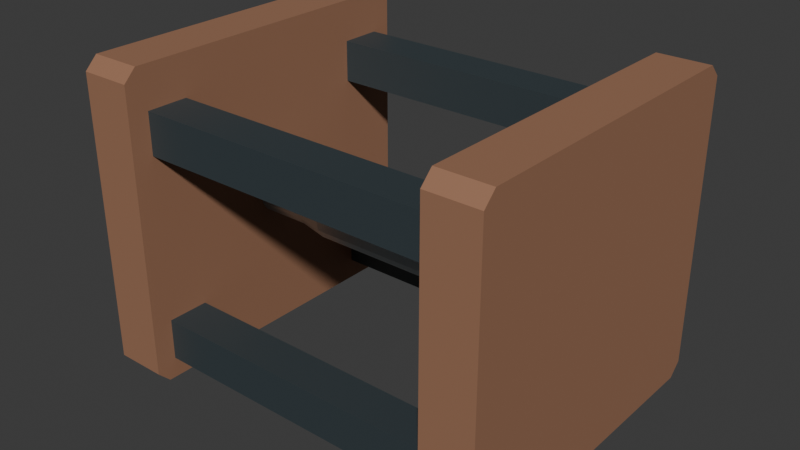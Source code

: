 # Source: source.blend  (saved by Blender 4.3.34; exported with 4.5.12 LTS)
import bpy
from mathutils import Matrix  # noqa: F401  (used for matrix-valued properties, if any)

bpy.ops.wm.read_factory_settings(use_empty=True)
scene = bpy.context.scene
scene.name = 'Scene'

# ---- collections
col_collection = bpy.data.collections.new('Collection'); scene.collection.children.link(col_collection)

# ---- materials (node trees are filled in below, after node groups)
mat_endweights_mutedclay = bpy.data.materials.new('EndWeights_MutedClay')
mat_endweights_mutedclay.diffuse_color = (0.36, 0.18, 0.105, 1.0)
mat_cornerrails_deepgraphite = bpy.data.materials.new('CornerRails_DeepGraphite')
mat_cornerrails_deepgraphite.diffuse_color = (0.055, 0.075, 0.085, 1.0)
mat_grip_satinsteel = bpy.data.materials.new('Grip_SatinSteel')
mat_grip_satinsteel.diffuse_color = (0.43, 0.48, 0.5, 1.0)

# ---- material node trees
mat_endweights_mutedclay.use_nodes = True; mat_endweights_mutedclay.node_tree.nodes.clear()
_N = mat_endweights_mutedclay.node_tree.nodes; _L = mat_endweights_mutedclay.node_tree.links
n0 = _N.new('ShaderNodeBsdfPrincipled'); n0.name = 'Principled BSDF'; n0.location = (10, 300)
n0.inputs[0].default_value = (0.36, 0.18, 0.105, 1.0)
n0.inputs[1].default_value = 0.12
n0.inputs[2].default_value = 0.68
n1 = _N.new('ShaderNodeOutputMaterial'); n1.name = 'Material Output'; n1.location = (300, 300)
_L.new(n0.outputs[0], n1.inputs[0])
n1.is_active_output = True
mat_cornerrails_deepgraphite.use_nodes = True; mat_cornerrails_deepgraphite.node_tree.nodes.clear()
_N = mat_cornerrails_deepgraphite.node_tree.nodes; _L = mat_cornerrails_deepgraphite.node_tree.links
n0 = _N.new('ShaderNodeBsdfPrincipled'); n0.name = 'Principled BSDF'; n0.location = (10, 300)
n0.inputs[0].default_value = (0.055, 0.075, 0.085, 1.0)
n0.inputs[1].default_value = 0.35
n0.inputs[2].default_value = 0.55
n1 = _N.new('ShaderNodeOutputMaterial'); n1.name = 'Material Output'; n1.location = (300, 300)
_L.new(n0.outputs[0], n1.inputs[0])
n1.is_active_output = True
mat_grip_satinsteel.use_nodes = True; mat_grip_satinsteel.node_tree.nodes.clear()
_N = mat_grip_satinsteel.node_tree.nodes; _L = mat_grip_satinsteel.node_tree.links
n0 = _N.new('ShaderNodeBsdfPrincipled'); n0.name = 'Principled BSDF'; n0.location = (10, 300)
n0.inputs[0].default_value = (0.43, 0.48, 0.5, 1.0)
n0.inputs[1].default_value = 0.64
n0.inputs[2].default_value = 0.36
n1 = _N.new('ShaderNodeOutputMaterial'); n1.name = 'Material Output'; n1.location = (300, 300)
_L.new(n0.outputs[0], n1.inputs[0])
n1.is_active_output = True

# ---- world
world_world = bpy.data.worlds.new('World'); scene.world = world_world
world_world.use_nodes = True; world_world.node_tree.nodes.clear()
_N = world_world.node_tree.nodes; _L = world_world.node_tree.links
n0 = _N.new('ShaderNodeOutputWorld'); n0.name = 'World Output'; n0.location = (300, 300)
n1 = _N.new('ShaderNodeBackground'); n1.name = 'Background'; n1.location = (10, 300)
n1.inputs[0].default_value = (0.05088, 0.05088, 0.05088, 1.0)
_L.new(n1.outputs[0], n0.inputs[0])
n0.is_active_output = True
world_world.color = (0.05088, 0.05088, 0.05088)
world_world.sun_shadow_jitter_overblur = 0.0

# ---- meshes
me_left_wholeendweight = bpy.data.meshes.new('Left_WholeEndWeight')
me_left_wholeendweight.from_pydata([(-0.2, -0.16, 0.012), (-0.2, -0.148, 0.0), (-0.2, 0.148, 0.0), (-0.2, 0.16, 0.012), (-0.2, 0.16, 0.288), (-0.2, 0.148, 0.3), (-0.2, -0.148, 0.3), (-0.2, -0.16, 0.288), (-0.15, -0.16, 0.012), (-0.15, -0.148, 0.0), (-0.15, 0.148, 0.0), (-0.15, 0.16, 0.012), (-0.15, 0.16, 0.288), (-0.15, 0.148, 0.3), (-0.15, -0.148, 0.3), (-0.15, -0.16, 0.288)], [], [(2, 1, 0), (3, 2, 0), (4, 3, 0), (5, 4, 0), (6, 5, 0), (0, 7, 6), (8, 9, 10), (8, 10, 11), (8, 11, 12), (8, 12, 13), (8, 13, 14), (14, 15, 8), (1, 2, 10), (1, 10, 9), (2, 3, 11), (2, 11, 10), (3, 4, 12), (3, 12, 11), (4, 5, 13), (4, 13, 12), (5, 6, 14), (5, 14, 13), (6, 7, 15), (6, 15, 14), (7, 0, 8), (7, 8, 15), (0, 1, 9), (0, 9, 8)])
me_left_wholeendweight.materials.append(mat_endweights_mutedclay)
me_left_wholeendweight.materials.append(mat_cornerrails_deepgraphite)
me_left_wholeendweight.materials.append(mat_grip_satinsteel)
me_left_wholeendweight.update()
me_right_wholeendweight = bpy.data.meshes.new('Right_WholeEndWeight')
me_right_wholeendweight.from_pydata([(0.15, -0.16, 0.012), (0.15, -0.148, 0.0), (0.15, 0.148, 0.0), (0.15, 0.16, 0.012), (0.15, 0.16, 0.288), (0.15, 0.148, 0.3), (0.15, -0.148, 0.3), (0.15, -0.16, 0.288), (0.2, -0.16, 0.012), (0.2, -0.148, 0.0), (0.2, 0.148, 0.0), (0.2, 0.16, 0.012), (0.2, 0.16, 0.288), (0.2, 0.148, 0.3), (0.2, -0.148, 0.3), (0.2, -0.16, 0.288)], [], [(2, 1, 0), (3, 2, 0), (4, 3, 0), (5, 4, 0), (6, 5, 0), (0, 7, 6), (8, 9, 10), (8, 10, 11), (8, 11, 12), (8, 12, 13), (8, 13, 14), (14, 15, 8), (1, 2, 10), (1, 10, 9), (2, 3, 11), (2, 11, 10), (3, 4, 12), (3, 12, 11), (4, 5, 13), (4, 13, 12), (5, 6, 14), (5, 14, 13), (6, 7, 15), (6, 15, 14), (7, 0, 8), (7, 8, 15), (0, 1, 9), (0, 9, 8)])
me_right_wholeendweight.materials.append(mat_endweights_mutedclay)
me_right_wholeendweight.materials.append(mat_cornerrails_deepgraphite)
me_right_wholeendweight.materials.append(mat_grip_satinsteel)
me_right_wholeendweight.update()
me_front_lower_wholecornerweightrail = bpy.data.meshes.new('Front_Lower_WholeCornerWeightRail')
me_front_lower_wholecornerweightrail.from_pydata([(-0.15, -0.14, 0.02), (-0.15, -0.1, 0.02), (0.15, -0.1, 0.02), (0.15, -0.14, 0.02), (-0.15, -0.14, 0.06), (0.15, -0.14, 0.06), (0.15, -0.1, 0.06), (-0.15, -0.1, 0.06)], [], [(0, 1, 2), (0, 2, 3), (4, 5, 6), (4, 6, 7), (0, 3, 5), (0, 5, 4), (1, 7, 6), (1, 6, 2), (0, 4, 7), (0, 7, 1), (3, 2, 6), (3, 6, 5)])
me_front_lower_wholecornerweightrail.polygons.foreach_set('material_index', [1, 1, 1, 1, 1, 1, 1, 1, 1, 1, 1, 1])
me_front_lower_wholecornerweightrail.materials.append(mat_endweights_mutedclay)
me_front_lower_wholecornerweightrail.materials.append(mat_cornerrails_deepgraphite)
me_front_lower_wholecornerweightrail.materials.append(mat_grip_satinsteel)
me_front_lower_wholecornerweightrail.update()
me_front_upper_wholecornerweightrail = bpy.data.meshes.new('Front_Upper_WholeCornerWeightRail')
me_front_upper_wholecornerweightrail.from_pydata([(-0.15, -0.14, 0.22), (-0.15, -0.1, 0.22), (0.15, -0.1, 0.22), (0.15, -0.14, 0.22), (-0.15, -0.14, 0.26), (0.15, -0.14, 0.26), (0.15, -0.1, 0.26), (-0.15, -0.1, 0.26)], [], [(0, 1, 2), (0, 2, 3), (4, 5, 6), (4, 6, 7), (0, 3, 5), (0, 5, 4), (1, 7, 6), (1, 6, 2), (0, 4, 7), (0, 7, 1), (3, 2, 6), (3, 6, 5)])
me_front_upper_wholecornerweightrail.polygons.foreach_set('material_index', [1, 1, 1, 1, 1, 1, 1, 1, 1, 1, 1, 1])
me_front_upper_wholecornerweightrail.materials.append(mat_endweights_mutedclay)
me_front_upper_wholecornerweightrail.materials.append(mat_cornerrails_deepgraphite)
me_front_upper_wholecornerweightrail.materials.append(mat_grip_satinsteel)
me_front_upper_wholecornerweightrail.update()
me_rear_lower_wholecornerweightrail = bpy.data.meshes.new('Rear_Lower_WholeCornerWeightRail')
me_rear_lower_wholecornerweightrail.from_pydata([(-0.15, 0.1, 0.02), (-0.15, 0.14, 0.02), (0.15, 0.14, 0.02), (0.15, 0.1, 0.02), (-0.15, 0.1, 0.06), (0.15, 0.1, 0.06), (0.15, 0.14, 0.06), (-0.15, 0.14, 0.06)], [], [(0, 1, 2), (0, 2, 3), (4, 5, 6), (4, 6, 7), (0, 3, 5), (0, 5, 4), (1, 7, 6), (1, 6, 2), (0, 4, 7), (0, 7, 1), (3, 2, 6), (3, 6, 5)])
me_rear_lower_wholecornerweightrail.polygons.foreach_set('material_index', [1, 1, 1, 1, 1, 1, 1, 1, 1, 1, 1, 1])
me_rear_lower_wholecornerweightrail.materials.append(mat_endweights_mutedclay)
me_rear_lower_wholecornerweightrail.materials.append(mat_cornerrails_deepgraphite)
me_rear_lower_wholecornerweightrail.materials.append(mat_grip_satinsteel)
me_rear_lower_wholecornerweightrail.update()
me_rear_upper_wholecornerweightrail = bpy.data.meshes.new('Rear_Upper_WholeCornerWeightRail')
me_rear_upper_wholecornerweightrail.from_pydata([(-0.15, 0.1, 0.22), (-0.15, 0.14, 0.22), (0.15, 0.14, 0.22), (0.15, 0.1, 0.22), (-0.15, 0.1, 0.26), (0.15, 0.1, 0.26), (0.15, 0.14, 0.26), (-0.15, 0.14, 0.26)], [], [(0, 1, 2), (0, 2, 3), (4, 5, 6), (4, 6, 7), (0, 3, 5), (0, 5, 4), (1, 7, 6), (1, 6, 2), (0, 4, 7), (0, 7, 1), (3, 2, 6), (3, 6, 5)])
me_rear_upper_wholecornerweightrail.polygons.foreach_set('material_index', [1, 1, 1, 1, 1, 1, 1, 1, 1, 1, 1, 1])
me_rear_upper_wholecornerweightrail.materials.append(mat_endweights_mutedclay)
me_rear_upper_wholecornerweightrail.materials.append(mat_cornerrails_deepgraphite)
me_rear_upper_wholecornerweightrail.materials.append(mat_grip_satinsteel)
me_rear_upper_wholecornerweightrail.update()
me_central_swollengrip = bpy.data.meshes.new('Central_SwollenGrip')
me_central_swollengrip.from_pydata([(-0.15, 0.022, 0.14), (-0.15, 0.02033, 0.1484), (-0.102, 0.02033, 0.1484), (-0.102, 0.022, 0.14), (-0.15, 0.0172, 0.1537), (-0.102, 0.0172, 0.1537), (-0.15, 0.01556, 0.1556), (-0.102, 0.01556, 0.1556), (-0.15, 0.008419, 0.1603), (-0.102, 0.008419, 0.1603), (-0.15, 0.0, 0.162), (-0.102, 0.0, 0.162), (-0.15, -0.008419, 0.1603), (-0.102, -0.008419, 0.1603), (-0.15, -0.01556, 0.1556), (-0.102, -0.01556, 0.1556), (-0.15, -0.0172, 0.1537), (-0.102, -0.0172, 0.1537), (-0.15, -0.02033, 0.1484), (-0.102, -0.02033, 0.1484), (-0.15, -0.022, 0.14), (-0.102, -0.022, 0.14), (-0.15, -0.02033, 0.1316), (-0.102, -0.02033, 0.1316), (-0.15, -0.0172, 0.1263), (-0.102, -0.0172, 0.1263), (-0.15, -0.01556, 0.1244), (-0.102, -0.01556, 0.1244), (-0.15, -0.008419, 0.1197), (-0.102, -0.008419, 0.1197), (-0.15, 0.0, 0.118), (-0.102, 0.0, 0.118), (-0.15, 0.008419, 0.1197), (-0.102, 0.008419, 0.1197), (-0.15, 0.01556, 0.1244), (-0.102, 0.01556, 0.1244), (-0.15, 0.0172, 0.1263), (-0.102, 0.0172, 0.1263), (-0.15, 0.02033, 0.1316), (-0.102, 0.02033, 0.1316), (-0.075, 0.02494, 0.1503), (-0.075, 0.027, 0.14), (-0.075, 0.0211, 0.1568), (-0.075, 0.01909, 0.1591), (-0.075, 0.01033, 0.1649), (-0.075, 0.0, 0.167), (-0.075, -0.01033, 0.1649), (-0.075, -0.01909, 0.1591), (-0.075, -0.0211, 0.1568), (-0.075, -0.02494, 0.1503), (-0.075, -0.027, 0.14), (-0.075, -0.02494, 0.1297), (-0.075, -0.0211, 0.1232), (-0.075, -0.01909, 0.1209), (-0.075, -0.01033, 0.1151), (-0.075, 0.0, 0.113), (-0.075, 0.01033, 0.1151), (-0.075, 0.01909, 0.1209), (-0.075, 0.0211, 0.1232), (-0.075, 0.02494, 0.1297), (0.075, 0.02494, 0.1503), (0.075, 0.027, 0.14), (0.075, 0.0211, 0.1568), (0.075, 0.01909, 0.1591), (0.075, 0.01033, 0.1649), (0.075, 0.0, 0.167), (0.075, -0.01033, 0.1649), (0.075, -0.01909, 0.1591), (0.075, -0.0211, 0.1568), (0.075, -0.02494, 0.1503), (0.075, -0.027, 0.14), (0.075, -0.02494, 0.1297), (0.075, -0.0211, 0.1232), (0.075, -0.01909, 0.1209), (0.075, -0.01033, 0.1151), (0.075, 0.0, 0.113), (0.075, 0.01033, 0.1151), (0.075, 0.01909, 0.1209), (0.075, 0.0211, 0.1232), (0.075, 0.02494, 0.1297), (0.102, 0.02033, 0.1484), (0.102, 0.022, 0.14), (0.102, 0.0172, 0.1537), (0.102, 0.01556, 0.1556), (0.102, 0.008419, 0.1603), (0.102, 0.0, 0.162), (0.102, -0.008419, 0.1603), (0.102, -0.01556, 0.1556), (0.102, -0.0172, 0.1537), (0.102, -0.02033, 0.1484), (0.102, -0.022, 0.14), (0.102, -0.02033, 0.1316), (0.102, -0.0172, 0.1263), (0.102, -0.01556, 0.1244), (0.102, -0.008419, 0.1197), (0.102, 0.0, 0.118), (0.102, 0.008419, 0.1197), (0.102, 0.01556, 0.1244), (0.102, 0.0172, 0.1263), (0.102, 0.02033, 0.1316), (0.15, 0.02033, 0.1484), (0.15, 0.022, 0.14), (0.15, 0.0172, 0.1537), (0.15, 0.01556, 0.1556), (0.15, 0.008419, 0.1603), (0.15, 0.0, 0.162), (0.15, -0.008419, 0.1603), (0.15, -0.01556, 0.1556), (0.15, -0.0172, 0.1537), (0.15, -0.02033, 0.1484), (0.15, -0.022, 0.14), (0.15, -0.02033, 0.1316), (0.15, -0.0172, 0.1263), (0.15, -0.01556, 0.1244), (0.15, -0.008419, 0.1197), (0.15, 0.0, 0.118), (0.15, 0.008419, 0.1197), (0.15, 0.01556, 0.1244), (0.15, 0.0172, 0.1263), (0.15, 0.02033, 0.1316), (-0.15, 0.0, 0.14), (0.15, 0.0, 0.14)], [], [(0, 1, 2), (0, 2, 3), (1, 4, 5), (1, 5, 2), (4, 6, 7), (4, 7, 5), (6, 8, 9), (6, 9, 7), (8, 10, 11), (8, 11, 9), (10, 12, 13), (10, 13, 11), (12, 14, 15), (12, 15, 13), (14, 16, 17), (14, 17, 15), (16, 18, 19), (16, 19, 17), (18, 20, 21), (18, 21, 19), (20, 22, 23), (20, 23, 21), (22, 24, 25), (22, 25, 23), (24, 26, 27), (24, 27, 25), (26, 28, 29), (26, 29, 27), (28, 30, 31), (28, 31, 29), (30, 32, 33), (30, 33, 31), (32, 34, 35), (32, 35, 33), (34, 36, 37), (34, 37, 35), (36, 38, 39), (36, 39, 37), (38, 0, 3), (38, 3, 39), (3, 2, 40), (3, 40, 41), (2, 5, 42), (2, 42, 40), (5, 7, 43), (5, 43, 42), (7, 9, 44), (7, 44, 43), (9, 11, 45), (9, 45, 44), (11, 13, 46), (11, 46, 45), (13, 15, 47), (13, 47, 46), (15, 17, 48), (15, 48, 47), (17, 19, 49), (17, 49, 48), (19, 21, 50), (19, 50, 49), (21, 23, 51), (21, 51, 50), (23, 25, 52), (23, 52, 51), (25, 27, 53), (25, 53, 52), (27, 29, 54), (27, 54, 53), (29, 31, 55), (29, 55, 54), (31, 33, 56), (31, 56, 55), (33, 35, 57), (33, 57, 56), (35, 37, 58), (35, 58, 57), (37, 39, 59), (37, 59, 58), (39, 3, 41), (39, 41, 59), (41, 40, 60), (41, 60, 61), (40, 42, 62), (40, 62, 60), (42, 43, 63), (42, 63, 62), (43, 44, 64), (43, 64, 63), (44, 45, 65), (44, 65, 64), (45, 46, 66), (45, 66, 65), (46, 47, 67), (46, 67, 66), (47, 48, 68), (47, 68, 67), (48, 49, 69), (48, 69, 68), (49, 50, 70), (49, 70, 69), (50, 51, 71), (50, 71, 70), (51, 52, 72), (51, 72, 71), (52, 53, 73), (52, 73, 72), (53, 54, 74), (53, 74, 73), (54, 55, 75), (54, 75, 74), (55, 56, 76), (55, 76, 75), (56, 57, 77), (56, 77, 76), (57, 58, 78), (57, 78, 77), (58, 59, 79), (58, 79, 78), (59, 41, 61), (59, 61, 79), (61, 60, 80), (61, 80, 81), (60, 62, 82), (60, 82, 80), (62, 63, 83), (62, 83, 82), (63, 64, 84), (63, 84, 83), (64, 65, 85), (64, 85, 84), (65, 66, 86), (65, 86, 85), (66, 67, 87), (66, 87, 86), (67, 68, 88), (67, 88, 87), (68, 69, 89), (68, 89, 88), (69, 70, 90), (69, 90, 89), (70, 71, 91), (70, 91, 90), (71, 72, 92), (71, 92, 91), (72, 73, 93), (72, 93, 92), (73, 74, 94), (73, 94, 93), (74, 75, 95), (74, 95, 94), (75, 76, 96), (75, 96, 95), (76, 77, 97), (76, 97, 96), (77, 78, 98), (77, 98, 97), (78, 79, 99), (78, 99, 98), (79, 61, 81), (79, 81, 99), (81, 80, 100), (81, 100, 101), (80, 82, 102), (80, 102, 100), (82, 83, 103), (82, 103, 102), (83, 84, 104), (83, 104, 103), (84, 85, 105), (84, 105, 104), (85, 86, 106), (85, 106, 105), (86, 87, 107), (86, 107, 106), (87, 88, 108), (87, 108, 107), (88, 89, 109), (88, 109, 108), (89, 90, 110), (89, 110, 109), (90, 91, 111), (90, 111, 110), (91, 92, 112), (91, 112, 111), (92, 93, 113), (92, 113, 112), (93, 94, 114), (93, 114, 113), (94, 95, 115), (94, 115, 114), (95, 96, 116), (95, 116, 115), (96, 97, 117), (96, 117, 116), (97, 98, 118), (97, 118, 117), (98, 99, 119), (98, 119, 118), (99, 81, 101), (99, 101, 119), (1, 0, 120), (4, 1, 120), (6, 4, 120), (8, 6, 120), (10, 8, 120), (12, 10, 120), (14, 12, 120), (16, 14, 120), (18, 16, 120), (20, 18, 120), (22, 20, 120), (24, 22, 120), (26, 24, 120), (28, 26, 120), (30, 28, 120), (32, 30, 120), (34, 32, 120), (36, 34, 120), (38, 36, 120), (0, 38, 120), (121, 101, 100), (121, 100, 102), (121, 102, 103), (121, 103, 104), (121, 104, 105), (121, 105, 106), (121, 106, 107), (121, 107, 108), (121, 108, 109), (121, 109, 110), (121, 110, 111), (121, 111, 112), (121, 112, 113), (121, 113, 114), (121, 114, 115), (121, 115, 116), (121, 116, 117), (121, 117, 118), (121, 118, 119), (121, 119, 101)])
me_central_swollengrip.polygons.foreach_set('material_index', [2, 2, 2, 2, 2, 2, 2, 2, 2, 2, 2, 2, 2, 2, 2, 2, 2, 2, 2, 2, 2, 2, 2, 2, 2, 2, 2, 2, 2, 2, 2, 2, 2, 2, 2, 2, 2, 2, 2, 2, 2, 2, 2, 2, 2, 2, 2, 2, 2, 2, 2, 2, 2, 2, 2, 2, 2, 2, 2, 2, 2, 2, 2, 2, 2, 2, 2, 2, 2, 2, 2, 2, 2, 2, 2, 2, 2, 2, 2, 2, 2, 2, 2, 2, 2, 2, 2, 2, 2, 2, 2, 2, 2, 2, 2, 2, 2, 2, 2, 2, 2, 2, 2, 2, 2, 2, 2, 2, 2, 2, 2, 2, 2, 2, 2, 2, 2, 2, 2, 2, 2, 2, 2, 2, 2, 2, 2, 2, 2, 2, 2, 2, 2, 2, 2, 2, 2, 2, 2, 2, 2, 2, 2, 2, 2, 2, 2, 2, 2, 2, 2, 2, 2, 2, 2, 2, 2, 2, 2, 2, 2, 2, 2, 2, 2, 2, 2, 2, 2, 2, 2, 2, 2, 2, 2, 2, 2, 2, 2, 2, 2, 2, 2, 2, 2, 2, 2, 2, 2, 2, 2, 2, 2, 2, 2, 2, 2, 2, 2, 2, 2, 2, 2, 2, 2, 2, 2, 2, 2, 2, 2, 2, 2, 2, 2, 2, 2, 2, 2, 2, 2, 2, 2, 2, 2, 2, 2, 2, 2, 2, 2, 2, 2, 2, 2, 2, 2, 2, 2, 2])
me_central_swollengrip.materials.append(mat_endweights_mutedclay)
me_central_swollengrip.materials.append(mat_cornerrails_deepgraphite)
me_central_swollengrip.materials.append(mat_grip_satinsteel)
me_central_swollengrip.update()

# ---- objects
ob_oneopencageblockdumbbell = bpy.data.objects.new('OneOpenCageBlockDumbbell', None)
ob_left_wholeendweight = bpy.data.objects.new('Left_WholeEndWeight', me_left_wholeendweight)
ob_right_wholeendweight = bpy.data.objects.new('Right_WholeEndWeight', me_right_wholeendweight)
ob_front_lower_wholecornerweightrail = bpy.data.objects.new('Front_Lower_WholeCornerWeightRail', me_front_lower_wholecornerweightrail)
ob_front_upper_wholecornerweightrail = bpy.data.objects.new('Front_Upper_WholeCornerWeightRail', me_front_upper_wholecornerweightrail)
ob_rear_lower_wholecornerweightrail = bpy.data.objects.new('Rear_Lower_WholeCornerWeightRail', me_rear_lower_wholecornerweightrail)
ob_rear_upper_wholecornerweightrail = bpy.data.objects.new('Rear_Upper_WholeCornerWeightRail', me_rear_upper_wholecornerweightrail)
ob_central_swollengrip = bpy.data.objects.new('Central_SwollenGrip', me_central_swollengrip)

# ---- transforms, parenting, visibility, modifiers, constraints
ob_oneopencageblockdumbbell.location = (0.0, 0.0, 0.0)
ob_left_wholeendweight.parent = ob_oneopencageblockdumbbell
ob_left_wholeendweight.location = (0.0, 0.0, 0.0)
ob_right_wholeendweight.parent = ob_oneopencageblockdumbbell
ob_right_wholeendweight.location = (0.0, 0.0, 0.0)
ob_front_lower_wholecornerweightrail.parent = ob_oneopencageblockdumbbell
ob_front_lower_wholecornerweightrail.location = (0.0, 0.0, 0.0)
ob_front_upper_wholecornerweightrail.parent = ob_oneopencageblockdumbbell
ob_front_upper_wholecornerweightrail.location = (0.0, 0.0, 0.0)
ob_rear_lower_wholecornerweightrail.parent = ob_oneopencageblockdumbbell
ob_rear_lower_wholecornerweightrail.location = (0.0, 0.0, 0.0)
ob_rear_upper_wholecornerweightrail.parent = ob_oneopencageblockdumbbell
ob_rear_upper_wholecornerweightrail.location = (0.0, 0.0, 0.0)
ob_central_swollengrip.parent = ob_oneopencageblockdumbbell
ob_central_swollengrip.location = (0.0, 0.0, 0.0)

# ---- collection membership
scene.collection.objects.link(ob_oneopencageblockdumbbell)
scene.collection.objects.link(ob_left_wholeendweight)
scene.collection.objects.link(ob_right_wholeendweight)
scene.collection.objects.link(ob_front_lower_wholecornerweightrail)
scene.collection.objects.link(ob_front_upper_wholecornerweightrail)
scene.collection.objects.link(ob_rear_lower_wholecornerweightrail)
scene.collection.objects.link(ob_rear_upper_wholecornerweightrail)
scene.collection.objects.link(ob_central_swollengrip)

# ---- scene / render settings (as saved in the file)
scene.frame_start = 1; scene.frame_end = 250; scene.frame_set(1)
scene.render.engine = 'CYCLES'
scene.render.use_compositing = False
scene.cycles.use_denoising = False
scene.cycles.samples = 128
scene.cycles.use_adaptive_sampling = False
scene.cycles.seed = 17
bpy.context.view_layer.update()

# ---- added for rendering (the .blend has no active camera and no usable light): camera, sun
cam_auto = bpy.data.cameras.new('AutoCamera')
cam_auto.lens = 50.0
cam_auto.sensor_width = 36.0
cam_auto.clip_end = 1000.0
ob_auto_camera = bpy.data.objects.new('AutoCamera', cam_auto)
scene.collection.objects.link(ob_auto_camera)
ob_auto_camera.location = (0.549244, -0.659093, 0.589395)
ob_auto_camera.rotation_euler = (1.09748, -7.21219e-08, 0.694738)
scene.camera = ob_auto_camera
light_auto_sun = bpy.data.lights.new('AutoSun', 'SUN')
light_auto_sun.energy = 3.0
light_auto_sun.angle = 0.0523599
ob_auto_sun = bpy.data.objects.new('AutoSun', light_auto_sun)
scene.collection.objects.link(ob_auto_sun)
ob_auto_sun.rotation_euler = (0.872665, 0.174533, 0.523599)
bpy.context.view_layer.update()
